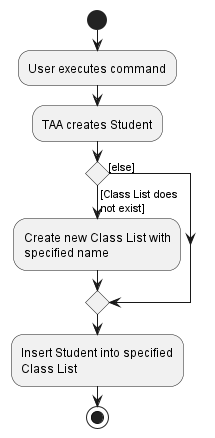

The diagram above was rendered by PlantUML. Its source (embedded in the PNG):
@startuml
start
:User executes command;

:TAA creates Student;

'Since the beta syntax does not support placing the condition outside the
'diamond we place it as the true branch instead.

if () then ([Class List does\nnot exist])
    :Create new Class List with
    specified name;
else ([else])
endif

:Insert Student into specified
Class List;
stop
@enduml